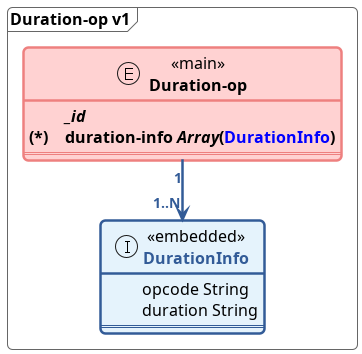

The diagram above was rendered by PlantUML. Its source (embedded in the PNG):
@startuml

!include define.puml


skinparam linetype ortho

      Document(Duration-op,Duration-op,v1){
          Entity(Duration,"Duration-op")<<main>>{
            idKey(_id) 
            embeddedListRq(duration-info, DurationInfo)
            ==
          }

          EmbeddedEntity(DurationInfo, DurationInfo)<<embedded>>{
            field(opcode) String
            field(duration) String
            ==
          }
      }
    Duration "1" --> "1..N" DurationInfo
@enduml